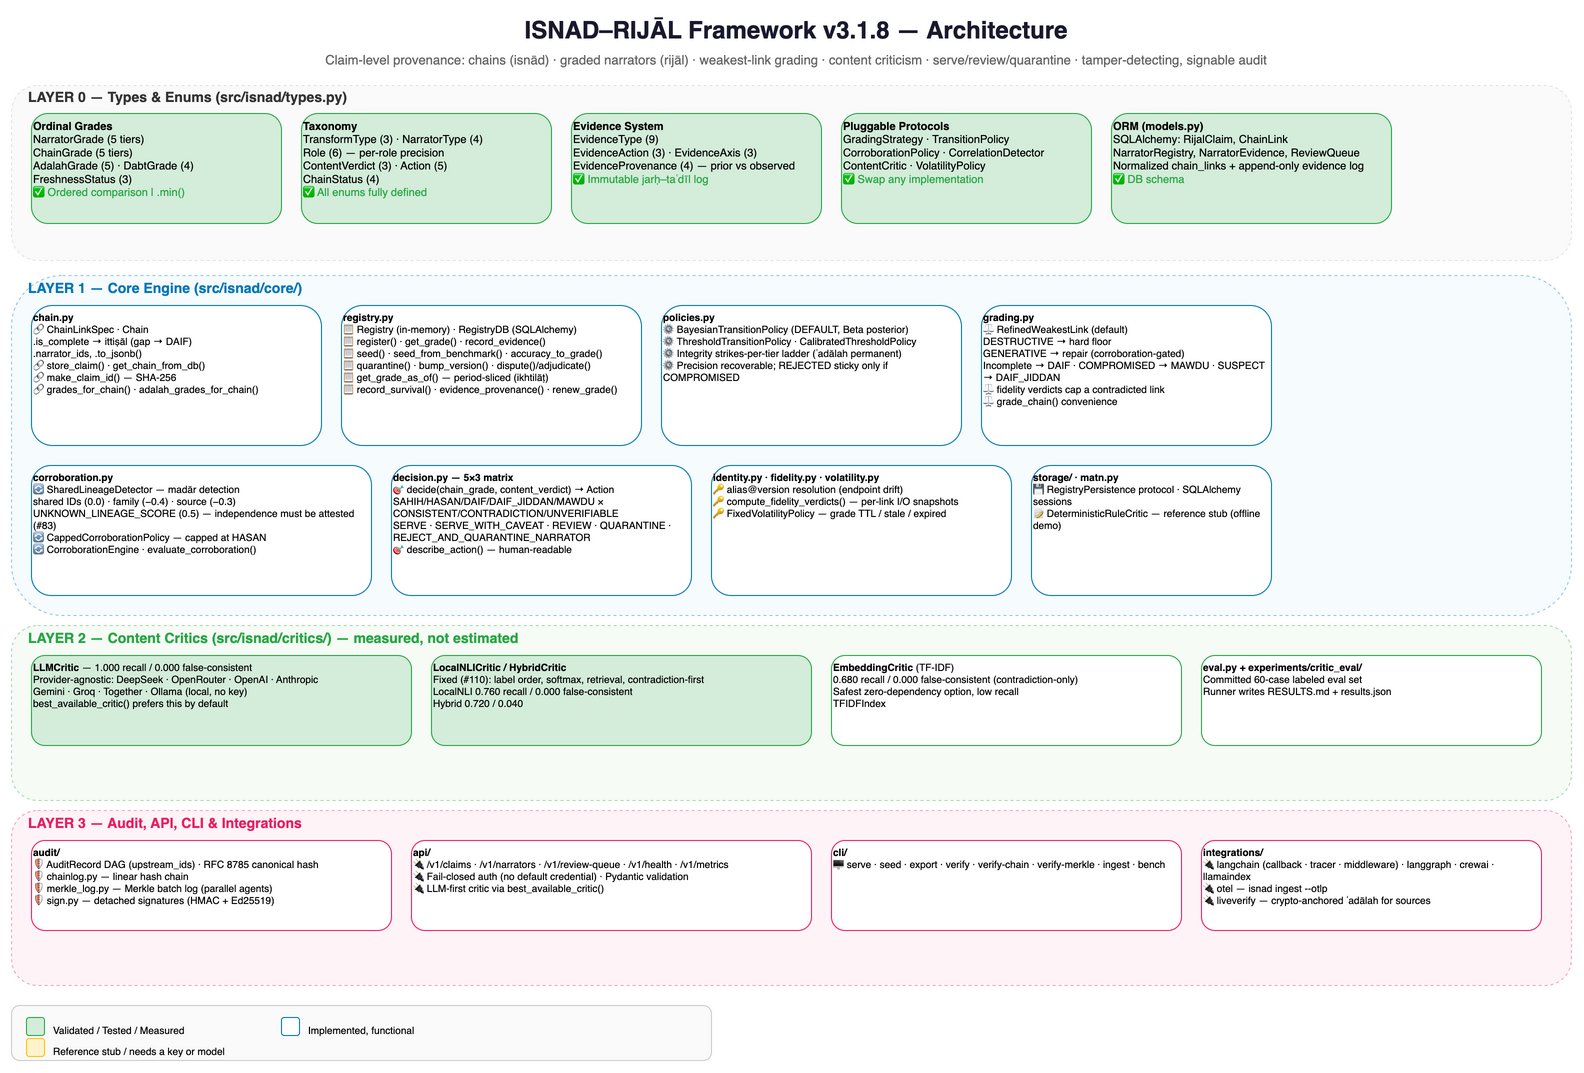

The diagram above was exported from draw.io. Its source (the exported page's mxGraphModel, read from the mxfile embedded in the PNG):
<mxGraphModel dx="1400" dy="900" grid="1" gridSize="10" guides="1" tooltips="1" connect="1" arrows="1" fold="1" page="1" pageScale="1" pageWidth="1650" pageHeight="1250" math="0" shadow="0">
  <root>
    <mxCell id="0" />
    <mxCell id="1" parent="0" />
    <mxCell id="arch_title" value="ISNAD–RIJĀL Framework v3.1.8 — Architecture" style="text;html=1;strokeColor=none;fillColor=none;align=center;verticalAlign=middle;whiteSpace=wrap;rounded=0;fontSize=24;fontStyle=1;fontColor=#1a1a2e;" vertex="1" parent="1">
      <mxGeometry x="350" y="15" width="950" height="40" as="geometry" />
    </mxCell>
    <mxCell id="arch_sub" value="Claim-level provenance: chains (isnād) · graded narrators (rijāl) · weakest-link grading · content criticism · serve/review/quarantine · tamper-detecting, signable audit" style="text;html=1;strokeColor=none;fillColor=none;align=center;verticalAlign=middle;whiteSpace=wrap;rounded=0;fontSize=13;fontColor=#666666;" vertex="1" parent="1">
      <mxGeometry x="250" y="55" width="1150" height="20" as="geometry" />
    </mxCell>
    <mxCell id="l0_bg" value="" style="rounded=1;whiteSpace=wrap;html=1;fillColor=#f5f5f5;strokeColor=#cccccc;dashed=1;opacity=50;" vertex="1" parent="1">
      <mxGeometry x="40" y="90" width="1560" height="175" as="geometry" />
    </mxCell>
    <mxCell id="l0_label" value="LAYER 0 — Types &amp; Enums (src/isnad/types.py)" style="text;html=1;strokeColor=none;fillColor=none;align=left;verticalAlign=middle;fontSize=14;fontStyle=1;fontColor=#333333;" vertex="1" parent="1">
      <mxGeometry x="55" y="92" width="350" height="20" as="geometry" />
    </mxCell>
    <mxCell id="grade_box" value="&lt;b&gt;Ordinal Grades&lt;/b&gt;&lt;br&gt;NarratorGrade (5 tiers)&lt;br&gt;ChainGrade (5 tiers)&lt;br&gt;AdalahGrade (5) · DabtGrade (4)&lt;br&gt;FreshnessStatus (3)&lt;br&gt;&lt;font color=&quot;#28a745&quot;&gt;✅ Ordered comparison | .min()&lt;/font&gt;" style="rounded=1;whiteSpace=wrap;html=1;fillColor=#d4edda;strokeColor=#28a745;fontSize=11;align=left;verticalAlign=top;" vertex="1" parent="1">
      <mxGeometry x="60" y="118" width="250" height="110" as="geometry" />
    </mxCell>
    <mxCell id="taxonomy_box" value="&lt;b&gt;Taxonomy&lt;/b&gt;&lt;br&gt;TransformType (3) · NarratorType (4)&lt;br&gt;Role (6) — per-role precision&lt;br&gt;ContentVerdict (3) · Action (5)&lt;br&gt;ChainStatus (4)&lt;br&gt;&lt;font color=&quot;#28a745&quot;&gt;✅ All enums fully defined&lt;/font&gt;" style="rounded=1;whiteSpace=wrap;html=1;fillColor=#d4edda;strokeColor=#28a745;fontSize=11;align=left;verticalAlign=top;" vertex="1" parent="1">
      <mxGeometry x="330" y="118" width="250" height="110" as="geometry" />
    </mxCell>
    <mxCell id="evidence_box" value="&lt;b&gt;Evidence System&lt;/b&gt;&lt;br&gt;EvidenceType (9)&lt;br&gt;EvidenceAction (3) · EvidenceAxis (3)&lt;br&gt;EvidenceProvenance (4) — prior vs observed&lt;br&gt;&lt;font color=&quot;#28a745&quot;&gt;✅ Immutable jarḥ–taʿdīl log&lt;/font&gt;" style="rounded=1;whiteSpace=wrap;html=1;fillColor=#d4edda;strokeColor=#28a745;fontSize=11;align=left;verticalAlign=top;" vertex="1" parent="1">
      <mxGeometry x="600" y="118" width="250" height="110" as="geometry" />
    </mxCell>
    <mxCell id="protocol_box" value="&lt;b&gt;Pluggable Protocols&lt;/b&gt;&lt;br&gt;GradingStrategy · TransitionPolicy&lt;br&gt;CorroborationPolicy · CorrelationDetector&lt;br&gt;ContentCritic · VolatilityPolicy&lt;br&gt;&lt;font color=&quot;#28a745&quot;&gt;✅ Swap any implementation&lt;/font&gt;" style="rounded=1;whiteSpace=wrap;html=1;fillColor=#d4edda;strokeColor=#28a745;fontSize=11;align=left;verticalAlign=top;" vertex="1" parent="1">
      <mxGeometry x="870" y="118" width="250" height="110" as="geometry" />
    </mxCell>
    <mxCell id="models_box" value="&lt;b&gt;ORM (models.py)&lt;/b&gt;&lt;br&gt;SQLAlchemy: RijalClaim, ChainLink&lt;br&gt;NarratorRegistry, NarratorEvidence, ReviewQueue&lt;br&gt;Normalized chain_links + append-only evidence log&lt;br&gt;&lt;font color=&quot;#28a745&quot;&gt;✅ DB schema&lt;/font&gt;" style="rounded=1;whiteSpace=wrap;html=1;fillColor=#d4edda;strokeColor=#28a745;fontSize=11;align=left;verticalAlign=top;" vertex="1" parent="1">
      <mxGeometry x="1140" y="118" width="280" height="110" as="geometry" />
    </mxCell>
    <mxCell id="l1_bg" value="" style="rounded=1;whiteSpace=wrap;html=1;fillColor=#e8f4fd;strokeColor=#0077b6;dashed=1;opacity=40;" vertex="1" parent="1">
      <mxGeometry x="40" y="280" width="1560" height="340" as="geometry" />
    </mxCell>
    <mxCell id="l1_label" value="LAYER 1 — Core Engine (src/isnad/core/)" style="text;html=1;strokeColor=none;fillColor=none;align=left;verticalAlign=middle;fontSize=14;fontStyle=1;fontColor=#0077b6;" vertex="1" parent="1">
      <mxGeometry x="55" y="283" width="300" height="20" as="geometry" />
    </mxCell>
    <mxCell id="chain_box" value="&lt;b&gt;chain.py&lt;/b&gt;&lt;br&gt;🔗 ChainLinkSpec · Chain&lt;br&gt;   .is_complete → ittiṣāl (gap → DAIF)&lt;br&gt;   .narrator_ids, .to_jsonb()&lt;br&gt;🔗 store_claim() · get_chain_from_db()&lt;br&gt;🔗 make_claim_id() — SHA-256&lt;br&gt;🔗 grades_for_chain() · adalah_grades_for_chain()" style="rounded=1;whiteSpace=wrap;html=1;fillColor=#ffffff;strokeColor=#0077b6;fontSize=10;align=left;verticalAlign=top;" vertex="1" parent="1">
      <mxGeometry x="60" y="310" width="290" height="140" as="geometry" />
    </mxCell>
    <mxCell id="reg_box" value="&lt;b&gt;registry.py&lt;/b&gt;&lt;br&gt;📋 Registry (in-memory) · RegistryDB (SQLAlchemy)&lt;br&gt;📋 register() · get_grade() · record_evidence()&lt;br&gt;📋 seed() · seed_from_benchmark() · accuracy_to_grade()&lt;br&gt;📋 quarantine() · bump_version() · dispute()/adjudicate()&lt;br&gt;📋 get_grade_as_of() — period-sliced (ikhtilāṭ)&lt;br&gt;📋 record_survival() · evidence_provenance() · renew_grade()" style="rounded=1;whiteSpace=wrap;html=1;fillColor=#ffffff;strokeColor=#0077b6;fontSize=10;align=left;verticalAlign=top;" vertex="1" parent="1">
      <mxGeometry x="370" y="310" width="300" height="140" as="geometry" />
    </mxCell>
    <mxCell id="policies_box" value="&lt;b&gt;policies.py&lt;/b&gt;&lt;br&gt;⚙ BayesianTransitionPolicy (DEFAULT, Beta posterior)&lt;br&gt;⚙ ThresholdTransitionPolicy · CalibratedThresholdPolicy&lt;br&gt;⚙ Integrity strikes-per-tier ladder (ʿadālah permanent)&lt;br&gt;⚙ Precision recoverable; REJECTED sticky only if COMPROMISED" style="rounded=1;whiteSpace=wrap;html=1;fillColor=#ffffff;strokeColor=#0077b6;fontSize=10;align=left;verticalAlign=top;" vertex="1" parent="1">
      <mxGeometry x="690" y="310" width="300" height="140" as="geometry" />
    </mxCell>
    <mxCell id="grading_box" value="&lt;b&gt;grading.py&lt;/b&gt;&lt;br&gt;⚖ RefinedWeakestLink (default)&lt;br&gt;   DESTRUCTIVE → hard floor&lt;br&gt;   GENERATIVE → repair (corroboration-gated)&lt;br&gt;   Incomplete → DAIF · COMPROMISED → MAWDU · SUSPECT → DAIF_JIDDAN&lt;br&gt;⚖ fidelity verdicts cap a contradicted link&lt;br&gt;⚖ grade_chain() convenience" style="rounded=1;whiteSpace=wrap;html=1;fillColor=#ffffff;strokeColor=#0077b6;fontSize=10;align=left;verticalAlign=top;" vertex="1" parent="1">
      <mxGeometry x="1010" y="310" width="290" height="140" as="geometry" />
    </mxCell>
    <mxCell id="corr_box" value="&lt;b&gt;corroboration.py&lt;/b&gt;&lt;br&gt;🔄 SharedLineageDetector — madār detection&lt;br&gt;   shared IDs (0.0) · family (−0.4) · source (−0.3)&lt;br&gt;   UNKNOWN_LINEAGE_SCORE (0.5) — independence must be attested (#83)&lt;br&gt;🔄 CappedCorroborationPolicy — capped at HASAN&lt;br&gt;🔄 CorroborationEngine · evaluate_corroboration()" style="rounded=1;whiteSpace=wrap;html=1;fillColor=#ffffff;strokeColor=#0077b6;fontSize=10;align=left;verticalAlign=top;" vertex="1" parent="1">
      <mxGeometry x="60" y="470" width="340" height="130" as="geometry" />
    </mxCell>
    <mxCell id="decision_box" value="&lt;b&gt;decision.py — 5×3 matrix&lt;/b&gt;&lt;br&gt;🎯 decide(chain_grade, content_verdict) → Action&lt;br&gt;   SAHIH/HASAN/DAIF/DAIF_JIDDAN/MAWDU × CONSISTENT/CONTRADICTION/UNVERIFIABLE&lt;br&gt;   SERVE · SERVE_WITH_CAVEAT · REVIEW · QUARANTINE · REJECT_AND_QUARANTINE_NARRATOR&lt;br&gt;🎯 describe_action() — human-readable" style="rounded=1;whiteSpace=wrap;html=1;fillColor=#ffffff;strokeColor=#0077b6;fontSize=10;align=left;verticalAlign=top;" vertex="1" parent="1">
      <mxGeometry x="420" y="470" width="300" height="130" as="geometry" />
    </mxCell>
    <mxCell id="identity_box" value="&lt;b&gt;identity.py · fidelity.py · volatility.py&lt;/b&gt;&lt;br&gt;🔑 alias@version resolution (endpoint drift)&lt;br&gt;🔑 compute_fidelity_verdicts() — per-link I/O snapshots&lt;br&gt;🔑 FixedVolatilityPolicy — grade TTL / stale / expired" style="rounded=1;whiteSpace=wrap;html=1;fillColor=#ffffff;strokeColor=#0077b6;fontSize=10;align=left;verticalAlign=top;" vertex="1" parent="1">
      <mxGeometry x="740" y="470" width="300" height="130" as="geometry" />
    </mxCell>
    <mxCell id="storage_box" value="&lt;b&gt;storage/ · matn.py&lt;/b&gt;&lt;br&gt;💾 RegistryPersistence protocol · SQLAlchemy sessions&lt;br&gt;📝 DeterministicRuleCritic — reference stub (offline demo)" style="rounded=1;whiteSpace=wrap;html=1;fillColor=#ffffff;strokeColor=#0077b6;fontSize=10;align=left;verticalAlign=top;" vertex="1" parent="1">
      <mxGeometry x="1060" y="470" width="240" height="130" as="geometry" />
    </mxCell>
    <mxCell id="l2_bg" value="" style="rounded=1;whiteSpace=wrap;html=1;fillColor=#e8f5e9;strokeColor=#28a745;dashed=1;opacity=40;" vertex="1" parent="1">
      <mxGeometry x="40" y="630" width="1560" height="175" as="geometry" />
    </mxCell>
    <mxCell id="l2_label" value="LAYER 2 — Content Critics (src/isnad/critics/) — measured, not estimated" style="text;html=1;strokeColor=none;fillColor=none;align=left;verticalAlign=middle;fontSize=14;fontStyle=1;fontColor=#28a745;" vertex="1" parent="1">
      <mxGeometry x="55" y="633" width="420" height="20" as="geometry" />
    </mxCell>
    <mxCell id="critic_llm" value="&lt;b&gt;LLMCritic&lt;/b&gt; — 1.000 recall / 0.000 false-consistent&lt;br&gt;Provider-agnostic: DeepSeek · OpenRouter · OpenAI · Anthropic&lt;br&gt;Gemini · Groq · Together · Ollama (local, no key)&lt;br&gt;best_available_critic() prefers this by default" style="rounded=1;whiteSpace=wrap;html=1;fillColor=#d4edda;strokeColor=#28a745;fontSize=10;align=left;verticalAlign=top;" vertex="1" parent="1">
      <mxGeometry x="60" y="660" width="380" height="90" as="geometry" />
    </mxCell>
    <mxCell id="critic_nli" value="&lt;b&gt;LocalNLICritic / HybridCritic&lt;/b&gt;&lt;br&gt;Fixed (#110): label order, softmax, retrieval, contradiction-first&lt;br&gt;LocalNLI 0.760 recall / 0.000 false-consistent&lt;br&gt;Hybrid 0.720 / 0.040" style="rounded=1;whiteSpace=wrap;html=1;fillColor=#d4edda;strokeColor=#28a745;fontSize=10;align=left;verticalAlign=top;" vertex="1" parent="1">
      <mxGeometry x="460" y="660" width="380" height="90" as="geometry" />
    </mxCell>
    <mxCell id="critic_embed" value="&lt;b&gt;EmbeddingCritic&lt;/b&gt; (TF-IDF)&lt;br&gt;0.680 recall / 0.000 false-consistent (contradiction-only)&lt;br&gt;Safest zero-dependency option, low recall&lt;br&gt;TFIDFIndex" style="rounded=1;whiteSpace=wrap;html=1;fillColor=#ffffff;strokeColor=#28a745;fontSize=10;align=left;verticalAlign=top;" vertex="1" parent="1">
      <mxGeometry x="860" y="660" width="350" height="90" as="geometry" />
    </mxCell>
    <mxCell id="critic_eval" value="&lt;b&gt;eval.py + experiments/critic_eval/&lt;/b&gt;&lt;br&gt;Committed 60-case labeled eval set&lt;br&gt;Runner writes RESULTS.md + results.json" style="rounded=1;whiteSpace=wrap;html=1;fillColor=#ffffff;strokeColor=#28a745;fontSize=10;align=left;verticalAlign=top;" vertex="1" parent="1">
      <mxGeometry x="1230" y="660" width="340" height="90" as="geometry" />
    </mxCell>
    <mxCell id="l3_bg" value="" style="rounded=1;whiteSpace=wrap;html=1;fillColor=#fce4ec;strokeColor=#e91e63;dashed=1;opacity=40;" vertex="1" parent="1">
      <mxGeometry x="40" y="815" width="1560" height="175" as="geometry" />
    </mxCell>
    <mxCell id="l3_label" value="LAYER 3 — Audit, API, CLI &amp; Integrations" style="text;html=1;strokeColor=none;fillColor=none;align=left;verticalAlign=middle;fontSize=14;fontStyle=1;fontColor=#e91e63;" vertex="1" parent="1">
      <mxGeometry x="55" y="818" width="300" height="20" as="geometry" />
    </mxCell>
    <mxCell id="audit_box" value="&lt;b&gt;audit/&lt;/b&gt;&lt;br&gt;🛡 AuditRecord DAG (upstream_ids) · RFC 8785 canonical hash&lt;br&gt;🛡 chainlog.py — linear hash chain&lt;br&gt;🛡 merkle_log.py — Merkle batch log (parallel agents)&lt;br&gt;🛡 sign.py — detached signatures (HMAC + Ed25519)" style="rounded=1;whiteSpace=wrap;html=1;fillColor=#ffffff;strokeColor=#e91e63;fontSize=10;align=left;verticalAlign=top;" vertex="1" parent="1">
      <mxGeometry x="60" y="845" width="360" height="90" as="geometry" />
    </mxCell>
    <mxCell id="api_box" value="&lt;b&gt;api/&lt;/b&gt;&lt;br&gt;🔌 /v1/claims · /v1/narrators · /v1/review-queue · /v1/health · /v1/metrics&lt;br&gt;🔌 Fail-closed auth (no default credential) · Pydantic validation&lt;br&gt;🔌 LLM-first critic via best_available_critic()" style="rounded=1;whiteSpace=wrap;html=1;fillColor=#ffffff;strokeColor=#e91e63;fontSize=10;align=left;verticalAlign=top;" vertex="1" parent="1">
      <mxGeometry x="440" y="845" width="400" height="90" as="geometry" />
    </mxCell>
    <mxCell id="cli_box" value="&lt;b&gt;cli/&lt;/b&gt;&lt;br&gt;🖥 serve · seed · export · verify · verify-chain · verify-merkle · ingest · bench" style="rounded=1;whiteSpace=wrap;html=1;fillColor=#ffffff;strokeColor=#e91e63;fontSize=10;align=left;verticalAlign=top;" vertex="1" parent="1">
      <mxGeometry x="860" y="845" width="350" height="90" as="geometry" />
    </mxCell>
    <mxCell id="integ_box" value="&lt;b&gt;integrations/&lt;/b&gt;&lt;br&gt;🔌 langchain (callback · tracer · middleware) · langgraph · crewai · llamaindex&lt;br&gt;🔌 otel — isnad ingest --otlp&lt;br&gt;🔌 liveverify — crypto-anchored ʿadālah for sources" style="rounded=1;whiteSpace=wrap;html=1;fillColor=#ffffff;strokeColor=#e91e63;fontSize=10;align=left;verticalAlign=top;" vertex="1" parent="1">
      <mxGeometry x="1230" y="845" width="340" height="90" as="geometry" />
    </mxCell>
    <mxCell id="legend_bg" value="" style="rounded=1;whiteSpace=wrap;html=1;fillColor=#fafafa;strokeColor=#cccccc;" vertex="1" parent="1">
      <mxGeometry x="40" y="1010" width="700" height="55" as="geometry" />
    </mxCell>
    <mxCell id="leg_g" value="" style="rounded=1;whiteSpace=wrap;html=1;fillColor=#d4edda;strokeColor=#28a745;" vertex="1" parent="1">
      <mxGeometry x="55" y="1022" width="18" height="18" as="geometry" />
    </mxCell>
    <mxCell id="leg_gt" value="Validated / Tested / Measured" style="text;html=1;strokeColor=none;fillColor=none;fontSize=10;align=left;" vertex="1" parent="1">
      <mxGeometry x="80" y="1023" width="200" height="18" as="geometry" />
    </mxCell>
    <mxCell id="leg_b" value="" style="rounded=1;whiteSpace=wrap;html=1;fillColor=#ffffff;strokeColor=#0077b6;" vertex="1" parent="1">
      <mxGeometry x="310" y="1022" width="18" height="18" as="geometry" />
    </mxCell>
    <mxCell id="leg_bt" value="Implemented, functional" style="text;html=1;strokeColor=none;fillColor=none;fontSize=10;align=left;" vertex="1" parent="1">
      <mxGeometry x="335" y="1023" width="180" height="18" as="geometry" />
    </mxCell>
    <mxCell id="leg_y" value="" style="rounded=1;whiteSpace=wrap;html=1;fillColor=#fff3cd;strokeColor=#ffc107;" vertex="1" parent="1">
      <mxGeometry x="55" y="1043" width="18" height="18" as="geometry" />
    </mxCell>
    <mxCell id="leg_yt" value="Reference stub / needs a key or model" style="text;html=1;strokeColor=none;fillColor=none;fontSize=10;align=left;" vertex="1" parent="1">
      <mxGeometry x="80" y="1044" width="220" height="18" as="geometry" />
    </mxCell>
  </root>
</mxGraphModel>